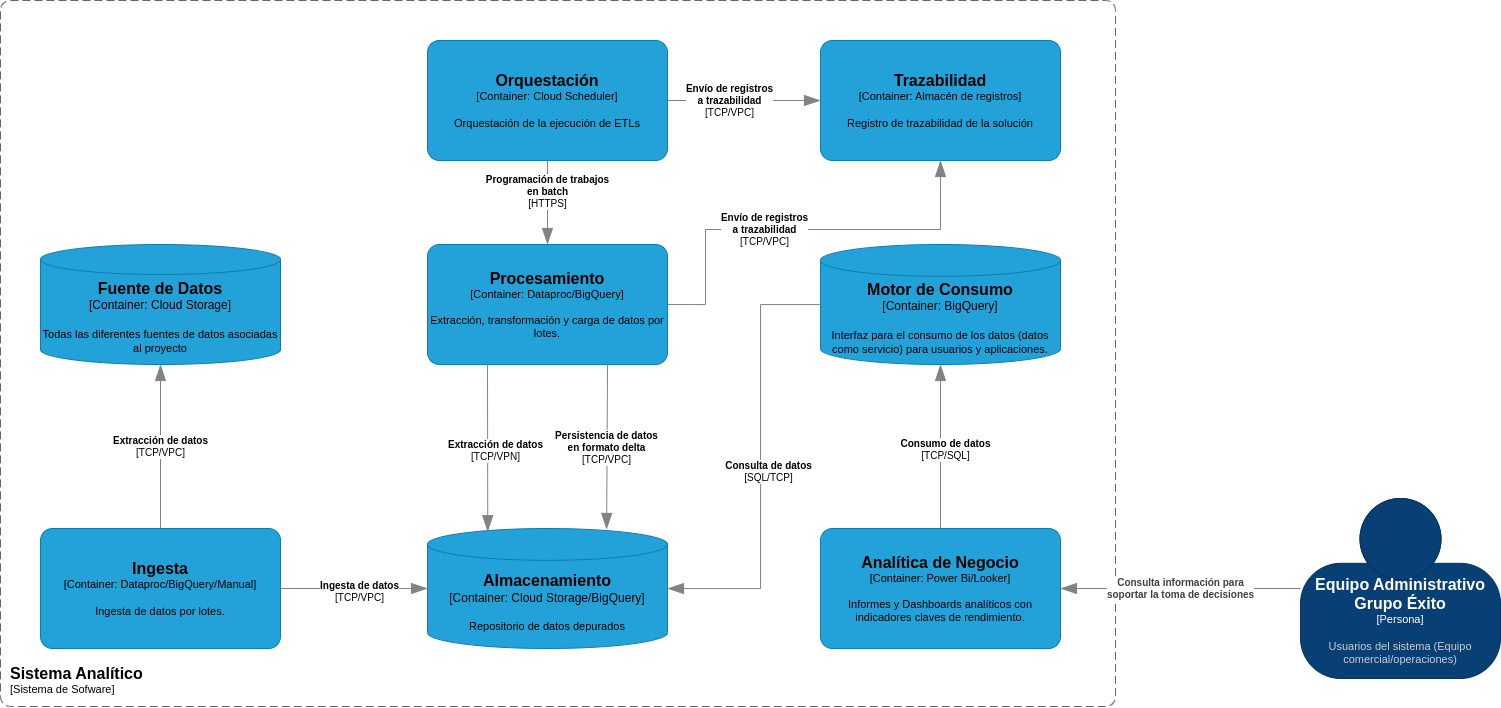

The diagram above was exported from draw.io. Its source (the exported page's mxGraphModel, read from the mxfile embedded in the PNG):
<mxGraphModel dx="1687" dy="1345" grid="1" gridSize="5" guides="1" tooltips="1" connect="1" arrows="1" fold="1" page="0" pageScale="1" pageWidth="827" pageHeight="1169" math="0" shadow="0">
  <root>
    <mxCell id="0" />
    <mxCell id="1" parent="0" />
    <object c4Type="Motor de Consumo" c4Container="Container" c4Technology="BigQuery" c4Description="Interfaz para el consumo de los datos (datos como servicio) para usuarios y aplicaciones. " label="&lt;font style=&quot;font-size: 16px&quot;&gt;&lt;b&gt;%c4Type%&lt;/b&gt;&lt;/font&gt;&lt;div&gt;[%c4Container%:&amp;nbsp;%c4Technology%]&lt;/div&gt;&lt;br&gt;&lt;div&gt;&lt;font style=&quot;font-size: 11px&quot;&gt;&lt;font&gt;%c4Description%&lt;/font&gt;&lt;/font&gt;&lt;/div&gt;" placeholders="1" id="alPG_nYzwTDkNw0p4stL-1">
      <mxCell style="shape=cylinder3;size=15.911903381347656;whiteSpace=wrap;html=1;boundedLbl=1;rounded=0;labelBackgroundColor=none;fillColor=#23A2D9;fontSize=12;fontColor=#000000;align=center;strokeColor=#0E7DAD;metaEdit=1;points=[[0.5,0,0],[1,0.25,0],[1,0.5,0],[1,0.75,0],[0.5,1,0],[0,0.75,0],[0,0.5,0],[0,0.25,0]];resizable=0;" parent="1" vertex="1">
        <mxGeometry x="920" y="228" width="240" height="120" as="geometry" />
      </mxCell>
    </object>
    <object c4Type="Almacenamiento" c4Container="Container" c4Technology="Cloud Storage/BigQuery" c4Description="Repositorio de datos depurados" label="&lt;font style=&quot;font-size: 16px&quot;&gt;&lt;b&gt;%c4Type%&lt;/b&gt;&lt;/font&gt;&lt;div&gt;[%c4Container%:&amp;nbsp;%c4Technology%]&lt;/div&gt;&lt;br&gt;&lt;div&gt;&lt;font style=&quot;font-size: 11px&quot;&gt;&lt;font&gt;%c4Description%&lt;/font&gt;&lt;/font&gt;&lt;/div&gt;" placeholders="1" id="alPG_nYzwTDkNw0p4stL-2">
      <mxCell style="shape=cylinder3;size=15.911903381347656;whiteSpace=wrap;html=1;boundedLbl=1;rounded=0;labelBackgroundColor=none;fillColor=#23A2D9;fontSize=12;fontColor=#000000;align=center;strokeColor=#0E7DAD;metaEdit=1;points=[[0.5,0,0],[1,0.25,0],[1,0.5,0],[1,0.75,0],[0.5,1,0],[0,0.75,0],[0,0.5,0],[0,0.25,0]];resizable=0;" parent="1" vertex="1">
        <mxGeometry x="527" y="512" width="240" height="120" as="geometry" />
      </mxCell>
    </object>
    <object placeholders="1" c4Name="Equipo Administrativo Grupo Éxito" c4Type="Persona" c4Description="Usuarios del sistema (Equipo comercial/operaciones)" label="&lt;font style=&quot;font-size: 16px&quot;&gt;&lt;b&gt;%c4Name%&lt;/b&gt;&lt;/font&gt;&lt;div&gt;[%c4Type%]&lt;/div&gt;&lt;br&gt;&lt;div&gt;&lt;font style=&quot;font-size: 11px&quot;&gt;&lt;font color=&quot;#cccccc&quot;&gt;%c4Description%&lt;/font&gt;&lt;/div&gt;" id="alPG_nYzwTDkNw0p4stL-3">
      <mxCell style="html=1;fontSize=11;dashed=0;whiteSpace=wrap;fillColor=#083F75;strokeColor=#06315C;fontColor=#ffffff;shape=mxgraph.c4.person2;align=center;metaEdit=1;points=[[0.5,0,0],[1,0.5,0],[1,0.75,0],[0.75,1,0],[0.5,1,0],[0.25,1,0],[0,0.75,0],[0,0.5,0]];resizable=0;" parent="1" vertex="1">
        <mxGeometry x="1400" y="482" width="200" height="180" as="geometry" />
      </mxCell>
    </object>
    <object placeholders="1" c4Type="Fuente de Datos" c4Container="Container" c4Technology="Cloud Storage" c4Description="Todas las diferentes fuentes de datos asociadas al proyecto" label="&lt;font style=&quot;font-size: 16px&quot;&gt;&lt;b&gt;%c4Type%&lt;/b&gt;&lt;/font&gt;&lt;div&gt;[%c4Container%:&amp;nbsp;%c4Technology%]&lt;/div&gt;&lt;br&gt;&lt;div&gt;&lt;font style=&quot;font-size: 11px&quot;&gt;&lt;font&gt;%c4Description%&lt;/font&gt;&lt;/font&gt;&lt;/div&gt;" id="alPG_nYzwTDkNw0p4stL-4">
      <mxCell style="shape=cylinder3;size=15;whiteSpace=wrap;html=1;boundedLbl=1;rounded=0;labelBackgroundColor=none;fillColor=#23A2D9;fontSize=12;fontColor=#000000;align=center;strokeColor=#0E7DAD;metaEdit=1;points=[[0.5,0,0],[1,0.25,0],[1,0.5,0],[1,0.75,0],[0.5,1,0],[0,0.75,0],[0,0.5,0],[0,0.25,0]];resizable=0;" parent="1" vertex="1">
        <mxGeometry x="140" y="228" width="240" height="120" as="geometry" />
      </mxCell>
    </object>
    <object placeholders="1" c4Name="Analítica de Negocio" c4Type="Container" c4Technology="Power Bi/Looker" c4Description="Informes y Dashboards analíticos con indicadores claves de rendimiento." label="&lt;font style=&quot;font-size: 16px&quot;&gt;&lt;b&gt;%c4Name%&lt;/b&gt;&lt;/font&gt;&lt;div&gt;[%c4Type%: %c4Technology%]&lt;/div&gt;&lt;br&gt;&lt;div&gt;&lt;font style=&quot;font-size: 11px&quot;&gt;&lt;font&gt;%c4Description%&lt;/font&gt;&lt;/font&gt;&lt;/div&gt;" id="alPG_nYzwTDkNw0p4stL-5">
      <mxCell style="rounded=1;whiteSpace=wrap;html=1;fontSize=11;labelBackgroundColor=none;fillColor=#23A2D9;fontColor=#000000;align=center;arcSize=10;strokeColor=#0E7DAD;metaEdit=1;resizable=0;points=[[0.25,0,0],[0.5,0,0],[0.75,0,0],[1,0.25,0],[1,0.5,0],[1,0.75,0],[0.75,1,0],[0.5,1,0],[0.25,1,0],[0,0.75,0],[0,0.5,0],[0,0.25,0]];" parent="1" vertex="1">
        <mxGeometry x="920" y="512" width="240" height="120" as="geometry" />
      </mxCell>
    </object>
    <object placeholders="1" c4Name="Procesamiento" c4Type="Container" c4Technology="Dataproc/BigQuery" c4Description="Extracción, transformación y carga de datos por lotes." label="&lt;font style=&quot;font-size: 16px&quot;&gt;&lt;b&gt;%c4Name%&lt;/b&gt;&lt;/font&gt;&lt;div&gt;[%c4Type%: %c4Technology%]&lt;/div&gt;&lt;br&gt;&lt;div&gt;&lt;font style=&quot;font-size: 11px&quot;&gt;&lt;font&gt;%c4Description%&lt;/font&gt;&lt;/font&gt;&lt;/div&gt;" id="alPG_nYzwTDkNw0p4stL-6">
      <mxCell style="rounded=1;whiteSpace=wrap;html=1;fontSize=11;labelBackgroundColor=none;fillColor=#23A2D9;fontColor=#000000;align=center;arcSize=10;strokeColor=#0E7DAD;metaEdit=1;resizable=0;points=[[0.25,0,0],[0.5,0,0],[0.75,0,0],[1,0.25,0],[1,0.5,0],[1,0.75,0],[0.75,1,0],[0.5,1,0],[0.25,1,0],[0,0.75,0],[0,0.5,0],[0,0.25,0]];" parent="1" vertex="1">
        <mxGeometry x="527" y="228" width="240" height="120" as="geometry" />
      </mxCell>
    </object>
    <object placeholders="1" c4Type="Relationship" c4Technology="TCP/VPC" c4Description="Ingesta de datos" label="&lt;div style=&quot;text-align: left&quot;&gt;&lt;div style=&quot;text-align: center&quot;&gt;&lt;b&gt;%c4Description%&lt;/b&gt;&lt;/div&gt;&lt;div style=&quot;text-align: center&quot;&gt;[%c4Technology%]&lt;/div&gt;&lt;/div&gt;" id="alPG_nYzwTDkNw0p4stL-7">
      <mxCell style="endArrow=blockThin;html=1;fontSize=10;fontColor=#000000;strokeWidth=1;endFill=1;strokeColor=#828282;elbow=vertical;metaEdit=1;endSize=14;startSize=14;jumpStyle=arc;jumpSize=16;rounded=0;edgeStyle=orthogonalEdgeStyle;entryX=0;entryY=0.5;entryDx=0;entryDy=0;entryPerimeter=0;exitX=1;exitY=0.5;exitDx=0;exitDy=0;exitPerimeter=0;" parent="1" source="alPG_nYzwTDkNw0p4stL-13" target="alPG_nYzwTDkNw0p4stL-2" edge="1">
        <mxGeometry x="0.0714" y="-3" width="240" relative="1" as="geometry">
          <mxPoint x="409" y="422" as="sourcePoint" />
          <mxPoint x="649" y="422" as="targetPoint" />
          <Array as="points">
            <mxPoint x="460" y="572" />
            <mxPoint x="460" y="572" />
          </Array>
          <mxPoint as="offset" />
        </mxGeometry>
      </mxCell>
    </object>
    <object placeholders="1" c4Name="Sistema Analítico" c4Type="SystemScopeBoundary" c4Application="Sistema de Sofware" label="&lt;font style=&quot;font-size: 16px&quot;&gt;&lt;b&gt;&lt;div style=&quot;text-align: left&quot;&gt;%c4Name%&lt;/div&gt;&lt;/b&gt;&lt;/font&gt;&lt;div style=&quot;text-align: left&quot;&gt;[%c4Application%]&lt;/div&gt;" id="alPG_nYzwTDkNw0p4stL-8">
      <mxCell style="rounded=1;fontSize=11;whiteSpace=wrap;html=1;dashed=1;arcSize=20;fillColor=none;strokeColor=#666666;fontColor=#000000;labelBackgroundColor=none;align=left;verticalAlign=bottom;labelBorderColor=none;spacingTop=0;spacing=10;dashPattern=8 4;metaEdit=1;rotatable=0;perimeter=rectanglePerimeter;labelPadding=0;allowArrows=0;connectable=0;expand=0;recursiveResize=0;editable=1;pointerEvents=0;absoluteArcSize=1;points=[[0.25,0,0],[0.5,0,0],[0.75,0,0],[1,0.25,0],[1,0.5,0],[1,0.75,0],[0.75,1,0],[0.5,1,0],[0.25,1,0],[0,0.75,0],[0,0.5,0],[0,0.25,0]];" parent="1" vertex="1">
        <mxGeometry x="100" y="-16" width="1115" height="706" as="geometry" />
      </mxCell>
    </object>
    <object placeholders="1" c4Type="Relationship" c4Technology="SQL/TCP" c4Description="Consulta de datos" label="&lt;div style=&quot;text-align: left&quot;&gt;&lt;div style=&quot;text-align: center&quot;&gt;&lt;b&gt;%c4Description%&lt;/b&gt;&lt;/div&gt;&lt;div style=&quot;text-align: center&quot;&gt;[%c4Technology%]&lt;/div&gt;&lt;/div&gt;" id="alPG_nYzwTDkNw0p4stL-9">
      <mxCell style="endArrow=none;html=1;fontSize=10;fontColor=#000000;strokeWidth=1;endFill=0;strokeColor=#828282;elbow=vertical;metaEdit=1;endSize=14;startSize=14;jumpStyle=arc;jumpSize=16;rounded=0;edgeStyle=orthogonalEdgeStyle;startArrow=blockThin;startFill=1;" parent="1" source="alPG_nYzwTDkNw0p4stL-2" target="alPG_nYzwTDkNw0p4stL-1" edge="1">
        <mxGeometry x="-0.0343" y="-8" width="240" relative="1" as="geometry">
          <mxPoint x="725" y="515" as="sourcePoint" />
          <mxPoint x="965" y="515" as="targetPoint" />
          <Array as="points">
            <mxPoint x="860" y="572" />
            <mxPoint x="860" y="288" />
          </Array>
          <mxPoint as="offset" />
        </mxGeometry>
      </mxCell>
    </object>
    <object placeholders="1" c4Type="Relationship" c4Technology="TCP/SQL" c4Description="Consumo de datos" label="&lt;div style=&quot;text-align: left&quot;&gt;&lt;div style=&quot;text-align: center&quot;&gt;&lt;b&gt;%c4Description%&lt;/b&gt;&lt;/div&gt;&lt;div style=&quot;text-align: center&quot;&gt;[%c4Technology%]&lt;/div&gt;&lt;/div&gt;" id="alPG_nYzwTDkNw0p4stL-10">
      <mxCell style="endArrow=none;html=1;fontSize=10;fontColor=#000000;strokeWidth=1;endFill=0;strokeColor=#828282;elbow=vertical;metaEdit=1;endSize=14;startSize=14;jumpStyle=arc;jumpSize=16;rounded=0;edgeStyle=orthogonalEdgeStyle;startArrow=blockThin;startFill=1;" parent="1" source="alPG_nYzwTDkNw0p4stL-1" target="alPG_nYzwTDkNw0p4stL-5" edge="1">
        <mxGeometry x="0.0366" y="5" width="240" relative="1" as="geometry">
          <mxPoint x="725" y="515" as="sourcePoint" />
          <mxPoint x="965" y="515" as="targetPoint" />
          <mxPoint as="offset" />
        </mxGeometry>
      </mxCell>
    </object>
    <object placeholders="1" c4Type="Relationship" c4Description="Consulta información para  &#10;soportar la toma de decisiones" label="&lt;div style=&quot;text-align: left&quot;&gt;&lt;div style=&quot;text-align: center&quot;&gt;&lt;b&gt;%c4Description%&lt;/b&gt;&lt;/div&gt;" id="alPG_nYzwTDkNw0p4stL-11">
      <mxCell style="endArrow=blockThin;html=1;fontSize=10;fontColor=#404040;strokeWidth=1;endFill=1;strokeColor=#828282;elbow=vertical;metaEdit=1;endSize=14;startSize=14;jumpStyle=arc;jumpSize=16;rounded=0;edgeStyle=orthogonalEdgeStyle;" parent="1" source="alPG_nYzwTDkNw0p4stL-3" target="alPG_nYzwTDkNw0p4stL-5" edge="1">
        <mxGeometry width="240" relative="1" as="geometry">
          <mxPoint x="44" y="590" as="sourcePoint" />
          <mxPoint x="250" y="590" as="targetPoint" />
        </mxGeometry>
      </mxCell>
    </object>
    <object placeholders="1" c4Type="Relationship" c4Technology="TCP/VPC" c4Description="Persistencia de datos &#10;en formato delta" label="&lt;div style=&quot;text-align: left&quot;&gt;&lt;div style=&quot;text-align: center&quot;&gt;&lt;b&gt;%c4Description%&lt;/b&gt;&lt;/div&gt;&lt;div style=&quot;text-align: center&quot;&gt;[%c4Technology%]&lt;/div&gt;&lt;/div&gt;" id="alPG_nYzwTDkNw0p4stL-12">
      <mxCell style="endArrow=blockThin;html=1;fontSize=10;fontColor=#000000;strokeWidth=1;endFill=1;strokeColor=#828282;elbow=vertical;metaEdit=1;endSize=14;startSize=14;jumpStyle=arc;jumpSize=16;rounded=0;edgeStyle=orthogonalEdgeStyle;exitX=0.75;exitY=1;exitDx=0;exitDy=0;exitPerimeter=0;entryX=0.746;entryY=0.008;entryDx=0;entryDy=0;entryPerimeter=0;" parent="1" source="alPG_nYzwTDkNw0p4stL-6" target="alPG_nYzwTDkNw0p4stL-2" edge="1">
        <mxGeometry width="240" relative="1" as="geometry">
          <mxPoint x="679" y="568" as="sourcePoint" />
          <mxPoint x="919" y="568" as="targetPoint" />
          <mxPoint as="offset" />
        </mxGeometry>
      </mxCell>
    </object>
    <object placeholders="1" c4Name="Ingesta" c4Type="Container" c4Technology="Dataproc/BigQuery/Manual" c4Description="Ingesta de datos por lotes." label="&lt;font style=&quot;font-size: 16px&quot;&gt;&lt;b&gt;%c4Name%&lt;/b&gt;&lt;/font&gt;&lt;div&gt;[%c4Type%: %c4Technology%]&lt;/div&gt;&lt;br&gt;&lt;div&gt;&lt;font style=&quot;font-size: 11px&quot;&gt;&lt;font&gt;%c4Description%&lt;/font&gt;&lt;/font&gt;&lt;/div&gt;" id="alPG_nYzwTDkNw0p4stL-13">
      <mxCell style="rounded=1;whiteSpace=wrap;html=1;fontSize=11;labelBackgroundColor=none;fillColor=#23A2D9;fontColor=#000000;align=center;arcSize=10;strokeColor=#0E7DAD;metaEdit=1;resizable=0;points=[[0.25,0,0],[0.5,0,0],[0.75,0,0],[1,0.25,0],[1,0.5,0],[1,0.75,0],[0.75,1,0],[0.5,1,0],[0.25,1,0],[0,0.75,0],[0,0.5,0],[0,0.25,0]];" parent="1" vertex="1">
        <mxGeometry x="140" y="512" width="240" height="120" as="geometry" />
      </mxCell>
    </object>
    <object placeholders="1" c4Type="Relationship" c4Technology="TCP/VPC" c4Description="Extracción de datos" label="&lt;div style=&quot;text-align: left&quot;&gt;&lt;div style=&quot;text-align: center&quot;&gt;&lt;b&gt;%c4Description%&lt;/b&gt;&lt;/div&gt;&lt;div style=&quot;text-align: center&quot;&gt;[%c4Technology%]&lt;/div&gt;&lt;/div&gt;" id="alPG_nYzwTDkNw0p4stL-14">
      <mxCell style="endArrow=none;html=1;fontSize=10;fontColor=#000000;strokeWidth=1;endFill=0;strokeColor=#828282;elbow=vertical;metaEdit=1;endSize=14;startSize=14;jumpStyle=arc;jumpSize=16;rounded=0;edgeStyle=orthogonalEdgeStyle;exitX=0.5;exitY=1;exitDx=0;exitDy=0;exitPerimeter=0;entryX=0.5;entryY=0;entryDx=0;entryDy=0;entryPerimeter=0;startArrow=blockThin;startFill=1;" parent="1" source="alPG_nYzwTDkNw0p4stL-4" target="alPG_nYzwTDkNw0p4stL-13" edge="1">
        <mxGeometry width="240" relative="1" as="geometry">
          <mxPoint x="430" y="358" as="sourcePoint" />
          <mxPoint x="430" y="522" as="targetPoint" />
          <mxPoint as="offset" />
        </mxGeometry>
      </mxCell>
    </object>
    <object placeholders="1" c4Type="Relationship" c4Technology="TCP/VPN" c4Description="Extracción de datos" label="&lt;div style=&quot;text-align: left&quot;&gt;&lt;div style=&quot;text-align: center&quot;&gt;&lt;b&gt;%c4Description%&lt;/b&gt;&lt;/div&gt;&lt;div style=&quot;text-align: center&quot;&gt;[%c4Technology%]&lt;/div&gt;&lt;/div&gt;" id="alPG_nYzwTDkNw0p4stL-15">
      <mxCell style="endArrow=none;html=1;fontSize=10;fontColor=#000000;strokeWidth=1;endFill=0;strokeColor=#828282;elbow=vertical;metaEdit=1;endSize=14;startSize=14;jumpStyle=arc;jumpSize=16;rounded=0;edgeStyle=orthogonalEdgeStyle;startArrow=blockThin;startFill=1;entryX=0.25;entryY=1;entryDx=0;entryDy=0;entryPerimeter=0;exitX=0.251;exitY=0.027;exitDx=0;exitDy=0;exitPerimeter=0;" parent="1" source="alPG_nYzwTDkNw0p4stL-2" target="alPG_nYzwTDkNw0p4stL-6" edge="1">
        <mxGeometry x="-0.0343" y="-8" width="240" relative="1" as="geometry">
          <mxPoint x="370" y="550" as="sourcePoint" />
          <mxPoint x="513" y="240" as="targetPoint" />
          <Array as="points">
            <mxPoint x="587" y="511" />
            <mxPoint x="587" y="511" />
          </Array>
          <mxPoint as="offset" />
        </mxGeometry>
      </mxCell>
    </object>
    <object placeholders="1" c4Name="Trazabilidad" c4Type="Container" c4Technology="Almacén de registros" c4Description="Registro de trazabilidad de la solución" label="&lt;font style=&quot;font-size: 16px&quot;&gt;&lt;b&gt;%c4Name%&lt;/b&gt;&lt;/font&gt;&lt;div&gt;[%c4Type%: %c4Technology%]&lt;/div&gt;&lt;br&gt;&lt;div&gt;&lt;font style=&quot;font-size: 11px&quot;&gt;&lt;font&gt;%c4Description%&lt;/font&gt;&lt;/font&gt;&lt;/div&gt;" id="_RiR1E7i90uig6OKAnOc-1">
      <mxCell style="rounded=1;whiteSpace=wrap;html=1;fontSize=11;labelBackgroundColor=none;fillColor=#23A2D9;fontColor=#000000;align=center;arcSize=10;strokeColor=#0E7DAD;metaEdit=1;resizable=0;points=[[0.25,0,0],[0.5,0,0],[0.75,0,0],[1,0.25,0],[1,0.5,0],[1,0.75,0],[0.75,1,0],[0.5,1,0],[0.25,1,0],[0,0.75,0],[0,0.5,0],[0,0.25,0]];" parent="1" vertex="1">
        <mxGeometry x="920.0000000000002" y="24" width="240" height="120" as="geometry" />
      </mxCell>
    </object>
    <object placeholders="1" c4Name="Orquestación" c4Type="Container" c4Technology="Cloud Scheduler" c4Description="Orquestación de la ejecución de ETLs" label="&lt;font style=&quot;font-size: 16px&quot;&gt;&lt;b&gt;%c4Name%&lt;/b&gt;&lt;/font&gt;&lt;div&gt;[%c4Type%: %c4Technology%]&lt;/div&gt;&lt;br&gt;&lt;div&gt;&lt;font style=&quot;font-size: 11px&quot;&gt;&lt;font&gt;%c4Description%&lt;/font&gt;&lt;/font&gt;&lt;/div&gt;" id="_RiR1E7i90uig6OKAnOc-2">
      <mxCell style="rounded=1;whiteSpace=wrap;html=1;fontSize=11;labelBackgroundColor=none;fillColor=#23A2D9;fontColor=#000000;align=center;arcSize=10;strokeColor=#0E7DAD;metaEdit=1;resizable=0;points=[[0.25,0,0],[0.5,0,0],[0.75,0,0],[1,0.25,0],[1,0.5,0],[1,0.75,0],[0.75,1,0],[0.5,1,0],[0.25,1,0],[0,0.75,0],[0,0.5,0],[0,0.25,0]];" parent="1" vertex="1">
        <mxGeometry x="527.0000000000002" y="24" width="240" height="120" as="geometry" />
      </mxCell>
    </object>
    <object placeholders="1" c4Type="Relationship" c4Technology="TCP/VPC" c4Description="Envío de registros &#10;a trazabilidad" label="&lt;div style=&quot;text-align: left&quot;&gt;&lt;div style=&quot;text-align: center&quot;&gt;&lt;b&gt;%c4Description%&lt;/b&gt;&lt;/div&gt;&lt;div style=&quot;text-align: center&quot;&gt;[%c4Technology%]&lt;/div&gt;&lt;/div&gt;" id="djyLTuZ3fyrbPHguWUpO-1">
      <mxCell style="endArrow=blockThin;html=1;fontSize=10;fontColor=#000000;strokeWidth=1;endFill=1;strokeColor=#828282;elbow=vertical;metaEdit=1;endSize=14;startSize=14;jumpStyle=arc;jumpSize=16;rounded=0;edgeStyle=orthogonalEdgeStyle;exitX=1;exitY=0.5;exitDx=0;exitDy=0;exitPerimeter=0;entryX=0.5;entryY=1;entryDx=0;entryDy=0;entryPerimeter=0;" parent="1" source="alPG_nYzwTDkNw0p4stL-6" target="_RiR1E7i90uig6OKAnOc-1" edge="1">
        <mxGeometry x="-0.1791" width="240" relative="1" as="geometry">
          <mxPoint x="782" y="272" as="sourcePoint" />
          <mxPoint x="1179" y="124" as="targetPoint" />
          <mxPoint as="offset" />
          <Array as="points">
            <mxPoint x="805" y="288" />
            <mxPoint x="805" y="213" />
            <mxPoint x="1040" y="213" />
          </Array>
        </mxGeometry>
      </mxCell>
    </object>
    <object placeholders="1" c4Type="Relationship" c4Technology="TCP/VPC" c4Description="Envío de registros &#10;a trazabilidad" label="&lt;div style=&quot;text-align: left&quot;&gt;&lt;div style=&quot;text-align: center&quot;&gt;&lt;b&gt;%c4Description%&lt;/b&gt;&lt;/div&gt;&lt;div style=&quot;text-align: center&quot;&gt;[%c4Technology%]&lt;/div&gt;&lt;/div&gt;" id="djyLTuZ3fyrbPHguWUpO-2">
      <mxCell style="endArrow=blockThin;html=1;fontSize=10;fontColor=#000000;strokeWidth=1;endFill=1;strokeColor=#828282;elbow=vertical;metaEdit=1;endSize=14;startSize=14;jumpStyle=arc;jumpSize=16;rounded=0;edgeStyle=orthogonalEdgeStyle;exitX=1;exitY=0.5;exitDx=0;exitDy=0;exitPerimeter=0;entryX=0;entryY=0.5;entryDx=0;entryDy=0;entryPerimeter=0;" parent="1" source="_RiR1E7i90uig6OKAnOc-2" target="_RiR1E7i90uig6OKAnOc-1" edge="1">
        <mxGeometry x="-0.1791" width="240" relative="1" as="geometry">
          <mxPoint x="657" y="238" as="sourcePoint" />
          <mxPoint x="1050" y="154" as="targetPoint" />
          <mxPoint as="offset" />
          <Array as="points">
            <mxPoint x="861" y="84" />
            <mxPoint x="861" y="84" />
          </Array>
        </mxGeometry>
      </mxCell>
    </object>
    <object placeholders="1" c4Type="Relationship" c4Technology="HTTPS" c4Description="Programación de trabajos&#10;en batch" label="&lt;div style=&quot;text-align: left&quot;&gt;&lt;div style=&quot;text-align: center&quot;&gt;&lt;b&gt;%c4Description%&lt;/b&gt;&lt;/div&gt;&lt;div style=&quot;text-align: center&quot;&gt;[%c4Technology%]&lt;/div&gt;&lt;/div&gt;" id="JjpNOVan04XTqS3LwDGw-1">
      <mxCell style="endArrow=blockThin;html=1;fontSize=10;fontColor=#000000;strokeWidth=1;endFill=1;strokeColor=#828282;elbow=vertical;metaEdit=1;endSize=14;startSize=14;jumpStyle=arc;jumpSize=16;rounded=0;edgeStyle=orthogonalEdgeStyle;entryX=0.5;entryY=0;entryDx=0;entryDy=0;entryPerimeter=0;exitX=0.5;exitY=1;exitDx=0;exitDy=0;exitPerimeter=0;" parent="1" source="_RiR1E7i90uig6OKAnOc-2" target="alPG_nYzwTDkNw0p4stL-6" edge="1">
        <mxGeometry x="-0.2619" width="240" relative="1" as="geometry">
          <mxPoint x="457" y="125" as="sourcePoint" />
          <mxPoint x="456" y="273" as="targetPoint" />
          <mxPoint as="offset" />
          <Array as="points">
            <mxPoint x="647" y="205" />
            <mxPoint x="647" y="205" />
          </Array>
        </mxGeometry>
      </mxCell>
    </object>
  </root>
</mxGraphModel>